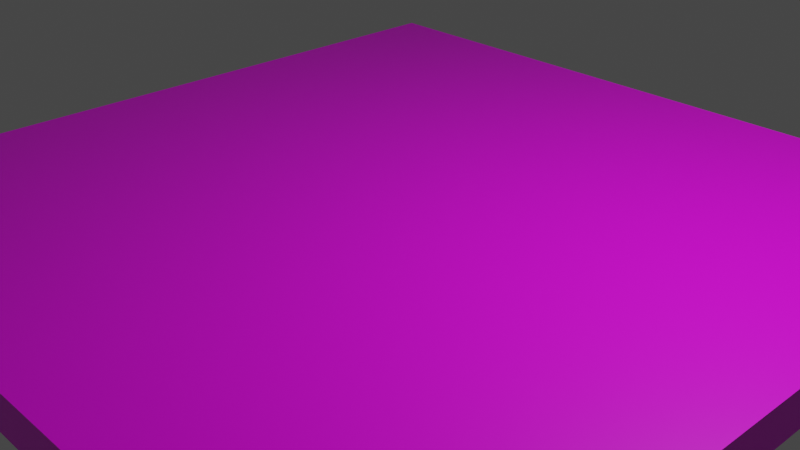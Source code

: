 # Source: Grass.blend  (saved by Blender 2.92.15; exported with 4.5.12 LTS)
import bpy
from mathutils import Matrix  # noqa: F401  (used for matrix-valued properties, if any)

bpy.ops.wm.read_factory_settings(use_empty=True)
scene = bpy.context.scene
scene.name = 'Scene'

# ---- collections
col_collection = bpy.data.collections.new('Collection'); scene.collection.children.link(col_collection)

# ---- images (referenced by path relative to the original .blend; pixels are not part of the script)
import os
ASSET_DIR = os.environ.get("B2B_ASSET_DIR", "")  # directory of the original .blend (textures are referenced by path, not embedded)
HERE = os.path.dirname(os.path.abspath(__file__))  # packed textures are extracted next to this script under _unpacked/

def load_image(name, relpath, width, height, colorspace="sRGB"):
    """Load a texture the original file referenced (path relative to the .blend, or extracted next to this script)."""
    p = next((c for c in (os.path.join(HERE, relpath), os.path.join(ASSET_DIR, relpath)) if relpath and os.path.exists(c)), "")
    if p:
        img = bpy.data.images.load(p, check_existing=True)
        img.name = name
    else:  # same state as the original file: an image datablock whose file is absent (Cycles renders it pink)
        img = bpy.data.images.new(name, width, height)
        img.source = "FILE"
        img.filepath = "//" + (relpath or name)
    img.colorspace_settings.name = colorspace
    return img
img_grass_png = load_image('Grass.png', 'Images/Grass.png', 1024, 1024, 'sRGB')

# ---- materials (node trees are filled in below, after node groups)
mat_material = bpy.data.materials.new('Material')
mat_material.alpha_threshold = 0.0
mat_material.use_transparent_shadow = False
mat_material.line_color = (0.0, 0.0, 0.0, 1.0)

# ---- material node trees
mat_material.use_nodes = True; mat_material.node_tree.nodes.clear()
_N = mat_material.node_tree.nodes; _L = mat_material.node_tree.links
n0 = _N.new('ShaderNodeOutputMaterial'); n0.name = 'Material Output'; n0.location = (300, 300)
n1 = _N.new('ShaderNodeBsdfPrincipled'); n1.name = 'Principled BSDF'; n1.location = (10, 300)
n1.distribution = 'GGX'
n1.subsurface_method = 'BURLEY'
n1.inputs[2].default_value = 0.4
n1.inputs[3].default_value = 1.45
n1.inputs[27].default_value = (0.0, 0.0, 0.0, 1.0)
n1.inputs[28].default_value = 1.0
n2 = _N.new('ShaderNodeTexImage'); n2.name = 'Image Texture'; n2.location = (-280, 280)
n2.image = img_grass_png
_L.new(n1.outputs[0], n0.inputs[0])
_L.new(n2.outputs[0], n1.inputs[0])
n0.is_active_output = True

# ---- world
world_world = bpy.data.worlds.new('World'); scene.world = world_world
world_world.use_nodes = True; world_world.node_tree.nodes.clear()
_N = world_world.node_tree.nodes; _L = world_world.node_tree.links
n0 = _N.new('ShaderNodeOutputWorld'); n0.name = 'World Output'; n0.location = (300, 300)
n1 = _N.new('ShaderNodeBackground'); n1.name = 'Background'; n1.location = (10, 300)
n1.inputs[0].default_value = (0.05088, 0.05088, 0.05088, 1.0)
_L.new(n1.outputs[0], n0.inputs[0])
n0.is_active_output = True
world_world.color = (0.05088, 0.05088, 0.05088)
world_world.use_sun_shadow = False
world_world.sun_shadow_jitter_overblur = 0.0

# ---- cameras
cam_camera = bpy.data.cameras.new('Camera')
cam_camera.clip_end = 100.0
cam_camera.ortho_scale = 7.314

# ---- lights
light_light = bpy.data.lights.new('Light', 'POINT')
light_light.transmission_factor = 0.0
light_light.energy = 1000.0
light_light.shadow_soft_size = 0.1
light_light.shadow_maximum_resolution = 0.006
light_light.use_absolute_resolution = True

# ---- meshes
me_cube = bpy.data.meshes.new('Cube')
me_cube.from_pydata([(1.0, 1.0, 1.0), (1.0, 1.0, -1.0), (1.0, -1.0, 1.0), (1.0, -1.0, -1.0), (-1.0, 1.0, 1.0), (-1.0, 1.0, -1.0), (-1.0, -1.0, 1.0), (-1.0, -1.0, -1.0)], [], [(0, 4, 6, 2), (3, 2, 6, 7), (7, 6, 4, 5), (5, 1, 3, 7), (1, 0, 2, 3), (5, 4, 0, 1)])
_uv = me_cube.uv_layers.new(name='UVMap')
_uv.uv.foreach_set('vector', [0.0, 0.0, 0.3333, 0.0, 0.3333, 0.3333, 0.0, 0.3333, 0.3333, 0.3333, 0.3333, 0.6667, 0.0, 0.6667, 0.0, 0.3333, 0.6667, 0.0, 0.6667, 0.3333, 0.3333, 0.3333, 0.3333, 0.0, 0.3333, 0.3333, 0.6667, 0.3333, 0.6667, 0.6667, 0.3333, 0.6667, 0.3333, 0.6667, 0.3333, 1.0, 0.0, 1.0, 0.0, 0.6667, 1.0, 0.0, 1.0, 0.3333, 0.6667, 0.3333, 0.6667, 0.0])
me_cube.materials.append(mat_material)
me_cube.use_remesh_preserve_volume = False
me_cube.use_remesh_preserve_attributes = False
me_cube.use_mirror_vertex_groups = False
me_cube.update()

# ---- objects
ob_cube = bpy.data.objects.new('Cube', me_cube)
ob_light = bpy.data.objects.new('Light', light_light)
ob_camera = bpy.data.objects.new('Camera', cam_camera)

# ---- transforms, parenting, visibility, modifiers, constraints
ob_cube.location = (0.0, 0.0, 0.0)
ob_cube.scale = (4.431, 4.431, 0.2177)
ob_cube.lock_rotations_4d = False
ob_cube.empty_display_type = 'ARROWS'
ob_cube.lineart.crease_threshold = 0.0
ob_light.location = (4.076, 1.005, 5.904)
ob_light.rotation_euler = (0.6503, 0.05522, 1.866)
ob_light.lock_rotations_4d = False
ob_light.empty_display_type = 'ARROWS'
ob_light.color = (0.0, 0.0, 0.0, 0.0)
ob_light.lineart.crease_threshold = 0.0
ob_camera.location = (7.359, -6.926, 4.958)
ob_camera.rotation_euler = (1.109, 0.0, 0.8149)
ob_camera.lock_rotations_4d = False
ob_camera.empty_display_type = 'ARROWS'
ob_camera.color = (0.0, 0.0, 0.0, 0.0)
ob_camera.display_type = 'WIRE'
ob_camera.lineart.crease_threshold = 0.0

# ---- collection membership
col_collection.objects.link(ob_cube)
col_collection.objects.link(ob_light)
col_collection.objects.link(ob_camera)

# ---- scene / render settings (as saved in the file)
scene.camera = ob_camera
scene.frame_start = 1; scene.frame_end = 250; scene.frame_set(1)
scene.render.engine = 'BLENDER_EEVEE_NEXT'
scene.cycles.use_denoising = False
scene.cycles.samples = 128
scene.cycles.sampling_pattern = 'TABULATED_SOBOL'
scene.cycles.use_adaptive_sampling = False
scene.cycles.use_light_tree = False
scene.view_settings.view_transform = 'Filmic'
bpy.context.view_layer.update()
